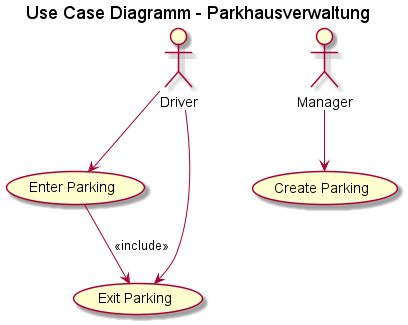

The diagram above was rendered by PlantUML. Its source (embedded in the PNG):
@startuml USE_CASE_Diagramm
title Use Case Diagramm - Parkhausverwaltung

actor "Driver" as driver
actor "Manager" as manager

usecase "Create Parking" as UC1
usecase "Enter Parking" as UC2
usecase "Exit Parking" as UC3

driver --> UC2
driver --> UC3
manager --> UC1

UC2 --> UC3 : <<include>>

@enduml